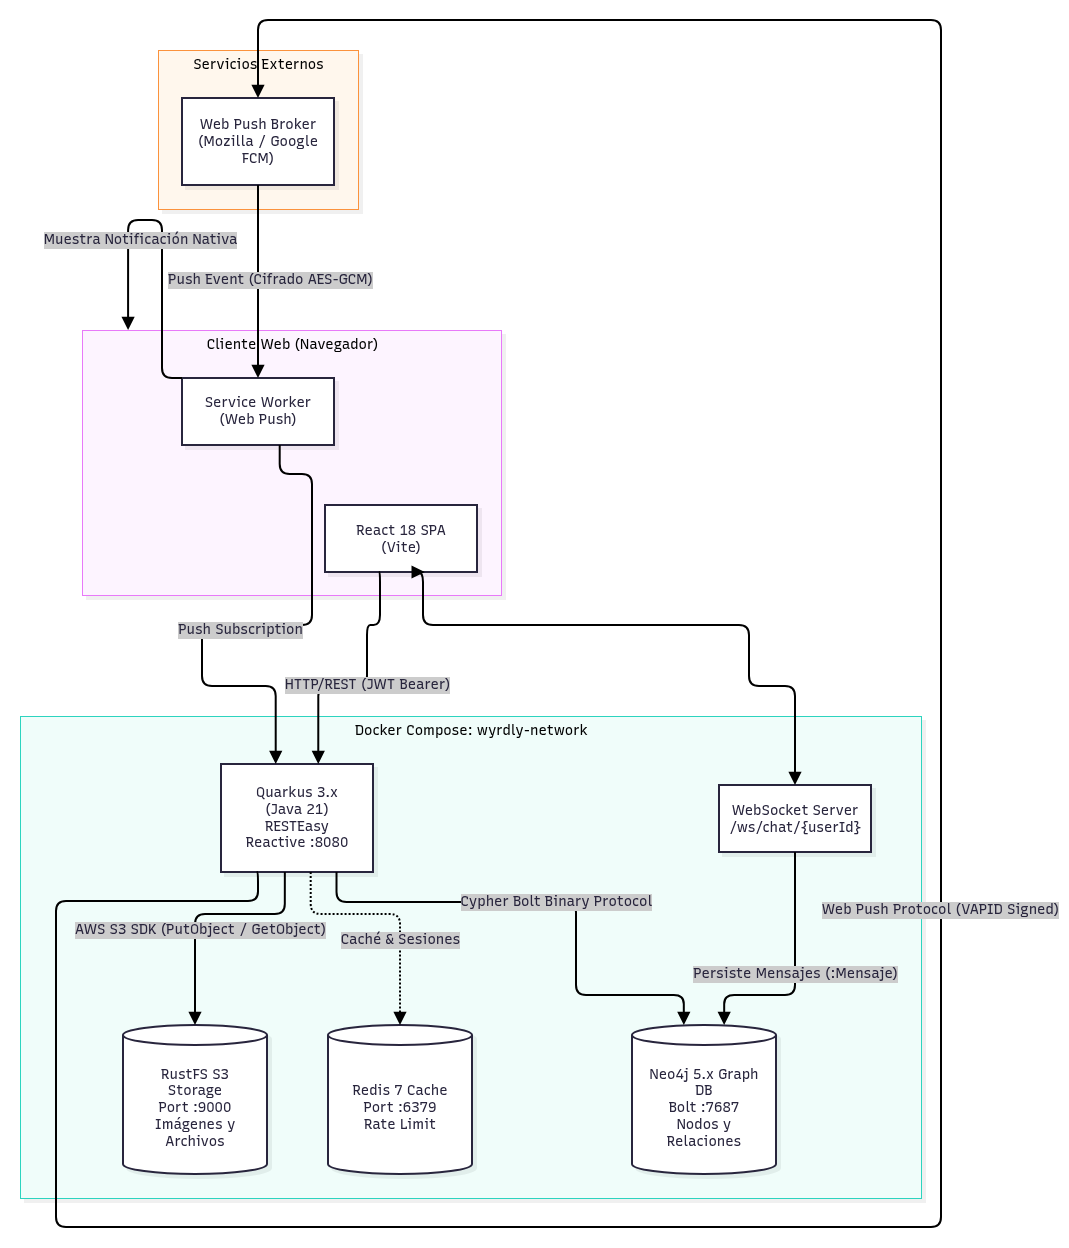

The diagram above was exported from draw.io. Its source (the exported page's mxGraphModel, read from the mxfile embedded in the PNG):
<mxGraphModel dx="1886" dy="1026" grid="1" gridSize="10" guides="1" tooltips="1" connect="1" arrows="1" fold="1" page="1" pageScale="1" pageWidth="1169" pageHeight="827" math="0" shadow="0">
  <root>
    <mxCell id="0" />
    <mxCell id="1" parent="0" />
    <UserObject label="" mermaidData="{&#10;  &quot;data&quot;: &quot;flowchart TD\n    subgraph Cliente[\&quot;Cliente Web (Navegador)\&quot;]\n        UI[\&quot;React 18 SPA (Vite)\&quot;]\n        SW[\&quot;Service Worker (Web Push)\&quot;]\n    end\n\n    subgraph Edge[\&quot;Docker Compose: wyrdly-network\&quot;]\n        Q[\&quot;Quarkus 3.x (Java 21)\\nRESTEasy Reactive :8080\&quot;]\n        WS[\&quot;WebSocket Server\\n/ws/chat/{userId}\&quot;]\n        N4J[(\&quot;Neo4j 5.x Graph DB\\nBolt :7687\\nNodos y Relaciones\&quot;)]\n        S3[(\&quot;RustFS S3 Storage\\nPort :9000\\nImágenes y Archivos\&quot;)]\n        REDIS[(\&quot;Redis 7 Cache\\nPort :6379\\nRate Limit\&quot;)]\n    end\n\n    subgraph External[\&quot;Servicios Externos\&quot;]\n        PushService[\&quot;Web Push Broker\\n(Mozilla / Google FCM)\&quot;]\n    end\n\n    %% Conexiones Cliente -&gt; Backend\n    UI --&gt;|\&quot;HTTP/REST (JWT Bearer)\&quot;| Q\n    UI &lt;--&gt;|\&quot;WebSocket Full-Duplex (Chat)\&quot;| WS\n    SW --&gt;|\&quot;Push Subscription\&quot;| Q\n\n    %% Conexiones Backend -&gt; Almacenamiento\n    Q --&gt;|\&quot;Cypher Bolt Binary Protocol\&quot;| N4J\n    WS --&gt;|\&quot;Persiste Mensajes (:Mensaje)\&quot;| N4J\n    Q --&gt;|\&quot;AWS S3 SDK (PutObject / GetObject)\&quot;| S3\n    Q -.-&gt;|\&quot;Caché &amp; Sesiones\&quot;| REDIS\n\n    %% Conexiones Web Push\n    Q --&gt;|\&quot;Web Push Protocol (VAPID Signed)\&quot;| PushService\n    PushService --&gt;|\&quot;Push Event (Cifrado AES-GCM)\&quot;| SW\n    SW --&gt;|\&quot;Muestra Notificación Nativa\&quot;| Cliente&quot;,&#10;  &quot;config&quot;: null,&#10;  &quot;version&quot;: &quot;12&quot;&#10;}" id="2">
      <mxCell connectable="0" parent="1" style="group;transparentBounds=1;editIcon=1;lockedGroup=0;groupPadding=10;" vertex="1">
        <mxGeometry as="geometry" />
      </mxCell>
    </UserObject>
    <UserObject label="Servicios Externos" mermaidId="n:External" mermaidBaseStyle="html=1;whiteSpace=nowrap;strokeWidth=1;verticalAlign=top;fillColor=#FFF7ED;strokeColor=#FB923C;fontColor=#000000;fontFamily=Recursive;fontSize=14;shadow=1;shadowColor=#000000;shadowOffsetX=4;shadowOffsetY=4;shadowBlur=0;shadowOpacity=6;" mermaidBaseValue="Servicios Externos" id="3">
      <mxCell parent="2" style="html=1;whiteSpace=nowrap;strokeWidth=1;verticalAlign=top;fillColor=#FFF7ED;strokeColor=#FB923C;fontColor=#000000;fontFamily=Recursive;fontSize=14;shadow=1;shadowColor=#000000;shadowOffsetX=4;shadowOffsetY=4;shadowBlur=0;shadowOpacity=6;fontSource=https%3A%2F%2Ffonts.googleapis.com%2Fcss%3Ffamily%3DRecursive;" vertex="1">
        <mxGeometry height="159" width="200" x="168" y="60" as="geometry" />
      </mxCell>
    </UserObject>
    <UserObject label="Web Push Broker&#10;(Mozilla / Google FCM)" mermaidId="n:PushService" mermaidBaseStyle="html=1;whiteSpace=wrap;strokeWidth=2;fillColor=#ffffff;strokeColor=#28253D;fontColor=#28253D;fontFamily=Recursive;fontSize=14;shadow=1;shadowColor=#000000;shadowOffsetX=4;shadowOffsetY=4;shadowBlur=0;shadowOpacity=6;" mermaidBaseValue="Web Push Broker&#10;(Mozilla / Google FCM)" id="4">
      <mxCell parent="3" style="html=1;whiteSpace=wrap;strokeWidth=2;fillColor=#ffffff;strokeColor=#28253D;fontColor=#28253D;fontFamily=Recursive;fontSize=14;shadow=1;shadowColor=#000000;shadowOffsetX=4;shadowOffsetY=4;shadowBlur=0;shadowOpacity=6;labelWidth=120;fontSource=https%3A%2F%2Ffonts.googleapis.com%2Fcss%3Ffamily%3DRecursive;" vertex="1">
        <mxGeometry height="87" width="152" x="24" y="48" as="geometry" />
      </mxCell>
    </UserObject>
    <UserObject label="Docker Compose: wyrdly-network" mermaidId="n:Edge" mermaidBaseStyle="html=1;whiteSpace=nowrap;strokeWidth=1;verticalAlign=top;fillColor=#F0FDFA;strokeColor=#2DD4BF;fontColor=#000000;fontFamily=Recursive;fontSize=14;shadow=1;shadowColor=#000000;shadowOffsetX=4;shadowOffsetY=4;shadowBlur=0;shadowOpacity=6;" mermaidBaseValue="Docker Compose: wyrdly-network" id="5">
      <mxCell parent="2" style="html=1;whiteSpace=nowrap;strokeWidth=1;verticalAlign=top;fillColor=#F0FDFA;strokeColor=#2DD4BF;fontColor=#000000;fontFamily=Recursive;fontSize=14;shadow=1;shadowColor=#000000;shadowOffsetX=4;shadowOffsetY=4;shadowBlur=0;shadowOpacity=6;fontSource=https%3A%2F%2Ffonts.googleapis.com%2Fcss%3Ffamily%3DRecursive;" vertex="1">
        <mxGeometry height="482" width="901" x="30" y="726" as="geometry" />
      </mxCell>
    </UserObject>
    <UserObject label="Quarkus 3.x (Java 21)&#10;RESTEasy Reactive :8080" mermaidId="n:Q" mermaidBaseStyle="html=1;whiteSpace=wrap;strokeWidth=2;fillColor=#ffffff;strokeColor=#28253D;fontColor=#28253D;fontFamily=Recursive;fontSize=14;shadow=1;shadowColor=#000000;shadowOffsetX=4;shadowOffsetY=4;shadowBlur=0;shadowOpacity=6;" mermaidBaseValue="Quarkus 3.x (Java 21)&#10;RESTEasy Reactive :8080" id="6">
      <mxCell parent="5" style="html=1;whiteSpace=wrap;strokeWidth=2;fillColor=#ffffff;strokeColor=#28253D;fontColor=#28253D;fontFamily=Recursive;fontSize=14;shadow=1;shadowColor=#000000;shadowOffsetX=4;shadowOffsetY=4;shadowBlur=0;shadowOpacity=6;labelWidth=120;fontSource=https%3A%2F%2Ffonts.googleapis.com%2Fcss%3Ffamily%3DRecursive;" vertex="1">
        <mxGeometry height="108" width="152" x="201" y="48" as="geometry" />
      </mxCell>
    </UserObject>
    <UserObject label="WebSocket Server&#10;/ws/chat/{userId}" mermaidId="n:WS" mermaidBaseStyle="html=1;whiteSpace=wrap;strokeWidth=2;fillColor=#ffffff;strokeColor=#28253D;fontColor=#28253D;fontFamily=Recursive;fontSize=14;shadow=1;shadowColor=#000000;shadowOffsetX=4;shadowOffsetY=4;shadowBlur=0;shadowOpacity=6;" mermaidBaseValue="WebSocket Server&#10;/ws/chat/{userId}" id="7">
      <mxCell parent="5" style="html=1;whiteSpace=wrap;strokeWidth=2;fillColor=#ffffff;strokeColor=#28253D;fontColor=#28253D;fontFamily=Recursive;fontSize=14;shadow=1;shadowColor=#000000;shadowOffsetX=4;shadowOffsetY=4;shadowBlur=0;shadowOpacity=6;labelWidth=120;fontSource=https%3A%2F%2Ffonts.googleapis.com%2Fcss%3Ffamily%3DRecursive;" vertex="1">
        <mxGeometry height="67" width="152" x="699" y="69" as="geometry" />
      </mxCell>
    </UserObject>
    <UserObject label="Neo4j 5.x Graph DB&#10;Bolt :7687&#10;Nodos y Relaciones" mermaidId="n:N4J" mermaidBaseStyle="html=1;shape=cylinder3;boundedLbl=1;backgroundOutline=1;size=10;strokeWidth=2;whiteSpace=wrap;fillColor=#ffffff;strokeColor=#28253D;fontColor=#28253D;fontFamily=Recursive;fontSize=14;shadow=1;shadowColor=#000000;shadowOffsetX=4;shadowOffsetY=4;shadowBlur=0;shadowOpacity=6;" mermaidBaseValue="Neo4j 5.x Graph DB&#10;Bolt :7687&#10;Nodos y Relaciones" id="8">
      <mxCell parent="5" style="html=1;shape=cylinder3;boundedLbl=1;backgroundOutline=1;size=10;strokeWidth=2;whiteSpace=wrap;fillColor=#ffffff;strokeColor=#28253D;fontColor=#28253D;fontFamily=Recursive;fontSize=14;shadow=1;shadowColor=#000000;shadowOffsetX=4;shadowOffsetY=4;shadowBlur=0;shadowOpacity=6;labelWidth=120;fontSource=https%3A%2F%2Ffonts.googleapis.com%2Fcss%3Ffamily%3DRecursive;" vertex="1">
        <mxGeometry height="149" width="144" x="612" y="309" as="geometry" />
      </mxCell>
    </UserObject>
    <UserObject label="RustFS S3 Storage&#10;Port :9000&#10;Imágenes y Archivos" mermaidId="n:S3" mermaidBaseStyle="html=1;shape=cylinder3;boundedLbl=1;backgroundOutline=1;size=10;strokeWidth=2;whiteSpace=wrap;fillColor=#ffffff;strokeColor=#28253D;fontColor=#28253D;fontFamily=Recursive;fontSize=14;shadow=1;shadowColor=#000000;shadowOffsetX=4;shadowOffsetY=4;shadowBlur=0;shadowOpacity=6;" mermaidBaseValue="RustFS S3 Storage&#10;Port :9000&#10;Imágenes y Archivos" id="9">
      <mxCell parent="5" style="html=1;shape=cylinder3;boundedLbl=1;backgroundOutline=1;size=10;strokeWidth=2;whiteSpace=wrap;fillColor=#ffffff;strokeColor=#28253D;fontColor=#28253D;fontFamily=Recursive;fontSize=14;shadow=1;shadowColor=#000000;shadowOffsetX=4;shadowOffsetY=4;shadowBlur=0;shadowOpacity=6;labelWidth=120;fontSource=https%3A%2F%2Ffonts.googleapis.com%2Fcss%3Ffamily%3DRecursive;" vertex="1">
        <mxGeometry height="149" width="144" x="103" y="309" as="geometry" />
      </mxCell>
    </UserObject>
    <UserObject label="Redis 7 Cache&#10;Port :6379&#10;Rate Limit" mermaidId="n:REDIS" mermaidBaseStyle="html=1;shape=cylinder3;boundedLbl=1;backgroundOutline=1;size=10;strokeWidth=2;whiteSpace=wrap;fillColor=#ffffff;strokeColor=#28253D;fontColor=#28253D;fontFamily=Recursive;fontSize=14;shadow=1;shadowColor=#000000;shadowOffsetX=4;shadowOffsetY=4;shadowBlur=0;shadowOpacity=6;" mermaidBaseValue="Redis 7 Cache&#10;Port :6379&#10;Rate Limit" id="10">
      <mxCell parent="5" style="html=1;shape=cylinder3;boundedLbl=1;backgroundOutline=1;size=10;strokeWidth=2;whiteSpace=wrap;fillColor=#ffffff;strokeColor=#28253D;fontColor=#28253D;fontFamily=Recursive;fontSize=14;shadow=1;shadowColor=#000000;shadowOffsetX=4;shadowOffsetY=4;shadowBlur=0;shadowOpacity=6;labelWidth=120;fontSource=https%3A%2F%2Ffonts.googleapis.com%2Fcss%3Ffamily%3DRecursive;" vertex="1">
        <mxGeometry height="149" width="144" x="308" y="309" as="geometry" />
      </mxCell>
    </UserObject>
    <UserObject label="Cypher Bolt Binary Protocol" mermaidId="e:Q-&gt;N4J#0" mermaidBaseStyle="edgeStyle=orthogonalEdgeStyle;rounded=1;curved=0;startArrow=none;endArrow=block;endSize=8;jumpStyle=arc;jumpSize=12;strokeColor=#000000;html=1;fontSize=16;labelBackgroundColor=#cccccc;fontFamily=Recursive;fontColor=#28253D;exitX=0.76;exitY=1;entryX=0.36;entryY=0;strokeWidth=2;targetPerimeterSpacing=4;" mermaidBaseValue="Cypher Bolt Binary Protocol" id="11">
      <mxCell edge="1" parent="5" source="6" style="edgeStyle=orthogonalEdgeStyle;rounded=1;curved=0;startArrow=none;endArrow=block;endSize=8;jumpStyle=arc;jumpSize=12;strokeColor=#000000;html=1;fontSize=14;labelBackgroundColor=#cccccc;fontFamily=Recursive;fontColor=#28253D;exitX=0.76;exitY=1;entryX=0.36;entryY=0;strokeWidth=2;targetPerimeterSpacing=4;fontSource=https%3A%2F%2Ffonts.googleapis.com%2Fcss%3Ffamily%3DRecursive;" target="8">
        <mxGeometry relative="1" as="geometry">
          <Array as="points">
            <mxPoint x="316" y="186" />
            <mxPoint x="556" y="186" />
            <mxPoint x="556" y="279" />
            <mxPoint x="663" y="279" />
          </Array>
        </mxGeometry>
      </mxCell>
    </UserObject>
    <UserObject label="Persiste Mensajes (:Mensaje)" mermaidId="e:WS-&gt;N4J#0" mermaidBaseStyle="edgeStyle=orthogonalEdgeStyle;rounded=1;curved=0;startArrow=none;endArrow=block;endSize=8;jumpStyle=arc;jumpSize=12;strokeColor=#000000;html=1;fontSize=16;labelBackgroundColor=#cccccc;fontFamily=Recursive;fontColor=#28253D;exitX=0.5;exitY=0.99;entryX=0.64;entryY=0;strokeWidth=2;targetPerimeterSpacing=4;" mermaidBaseValue="Persiste Mensajes (:Mensaje)" id="12">
      <mxCell edge="1" parent="5" source="7" style="edgeStyle=orthogonalEdgeStyle;rounded=1;curved=0;startArrow=none;endArrow=block;endSize=8;jumpStyle=arc;jumpSize=12;strokeColor=#000000;html=1;fontSize=14;labelBackgroundColor=#cccccc;fontFamily=Recursive;fontColor=#28253D;exitX=0.5;exitY=0.99;entryX=0.64;entryY=0;strokeWidth=2;targetPerimeterSpacing=4;fontSource=https%3A%2F%2Ffonts.googleapis.com%2Fcss%3Ffamily%3DRecursive;" target="8">
        <mxGeometry relative="1" as="geometry">
          <Array as="points">
            <mxPoint x="775" y="279" />
            <mxPoint x="704" y="279" />
          </Array>
        </mxGeometry>
      </mxCell>
    </UserObject>
    <UserObject label="AWS S3 SDK (PutObject / GetObject)" mermaidId="e:Q-&gt;S3#0" mermaidBaseStyle="edgeStyle=orthogonalEdgeStyle;rounded=1;curved=0;startArrow=none;endArrow=block;endSize=8;jumpStyle=arc;jumpSize=12;strokeColor=#000000;html=1;fontSize=16;labelBackgroundColor=#cccccc;fontFamily=Recursive;fontColor=#28253D;exitX=0.42;exitY=1;entryX=0.5;entryY=0;strokeWidth=2;targetPerimeterSpacing=4;" mermaidBaseValue="AWS S3 SDK (PutObject / GetObject)" id="13">
      <mxCell edge="1" parent="5" source="6" style="edgeStyle=orthogonalEdgeStyle;rounded=1;curved=0;startArrow=none;endArrow=block;endSize=8;jumpStyle=arc;jumpSize=12;strokeColor=#000000;html=1;fontSize=14;labelBackgroundColor=#cccccc;fontFamily=Recursive;fontColor=#28253D;exitX=0.42;exitY=1;entryX=0.5;entryY=0;strokeWidth=2;targetPerimeterSpacing=4;fontSource=https%3A%2F%2Ffonts.googleapis.com%2Fcss%3Ffamily%3DRecursive;" target="9">
        <mxGeometry relative="1" x="0.2175" y="5" as="geometry">
          <mxPoint as="offset" />
          <Array as="points">
            <mxPoint x="264" y="198" />
            <mxPoint x="175" y="198" />
          </Array>
        </mxGeometry>
      </mxCell>
    </UserObject>
    <UserObject label="Caché &amp; Sesiones" mermaidId="e:Q-&gt;REDIS#0" mermaidBaseStyle="edgeStyle=orthogonalEdgeStyle;rounded=1;curved=0;dashed=1;dashPattern=2 2;fixDash=1;startArrow=none;endArrow=block;endSize=8;jumpStyle=arc;jumpSize=12;strokeColor=#000000;html=1;fontSize=16;labelBackgroundColor=#cccccc;fontFamily=Recursive;fontColor=#28253D;exitX=0.59;exitY=1;entryX=0.5;entryY=0;strokeWidth=2;targetPerimeterSpacing=4;" mermaidBaseValue="Caché &amp; Sesiones" id="14">
      <mxCell edge="1" parent="5" source="6" style="edgeStyle=orthogonalEdgeStyle;rounded=1;curved=0;dashed=1;dashPattern=2 2;fixDash=1;startArrow=none;endArrow=block;endSize=8;jumpStyle=arc;jumpSize=12;strokeColor=#000000;html=1;fontSize=14;labelBackgroundColor=#cccccc;fontFamily=Recursive;fontColor=#28253D;exitX=0.59;exitY=1;entryX=0.5;entryY=0;strokeWidth=2;targetPerimeterSpacing=4;fontSource=https%3A%2F%2Ffonts.googleapis.com%2Fcss%3Ffamily%3DRecursive;" target="10">
        <mxGeometry relative="1" x="0.2984" as="geometry">
          <mxPoint as="offset" />
          <Array as="points">
            <mxPoint x="290" y="198" />
            <mxPoint x="380" y="198" />
          </Array>
        </mxGeometry>
      </mxCell>
    </UserObject>
    <UserObject label="Cliente Web (Navegador)" mermaidId="n:Cliente" mermaidBaseStyle="html=1;whiteSpace=nowrap;strokeWidth=1;verticalAlign=top;fillColor=#FDF4FF;strokeColor=#E879F9;fontColor=#000000;fontFamily=Recursive;fontSize=14;shadow=1;shadowColor=#000000;shadowOffsetX=4;shadowOffsetY=4;shadowBlur=0;shadowOpacity=6;" mermaidBaseValue="Cliente Web (Navegador)" id="15">
      <mxCell parent="2" style="html=1;whiteSpace=nowrap;strokeWidth=1;verticalAlign=top;fillColor=#FDF4FF;strokeColor=#E879F9;fontColor=#000000;fontFamily=Recursive;fontSize=14;shadow=1;shadowColor=#000000;shadowOffsetX=4;shadowOffsetY=4;shadowBlur=0;shadowOpacity=6;fontSource=https%3A%2F%2Ffonts.googleapis.com%2Fcss%3Ffamily%3DRecursive;" vertex="1">
        <mxGeometry height="265" width="419" x="92" y="340" as="geometry" />
      </mxCell>
    </UserObject>
    <UserObject label="React 18 SPA (Vite)" mermaidId="n:UI" mermaidBaseStyle="html=1;whiteSpace=wrap;strokeWidth=2;fillColor=#ffffff;strokeColor=#28253D;fontColor=#28253D;fontFamily=Recursive;fontSize=14;shadow=1;shadowColor=#000000;shadowOffsetX=4;shadowOffsetY=4;shadowBlur=0;shadowOpacity=6;" mermaidBaseValue="React 18 SPA (Vite)" id="16">
      <mxCell parent="15" style="html=1;whiteSpace=wrap;strokeWidth=2;fillColor=#ffffff;strokeColor=#28253D;fontColor=#28253D;fontFamily=Recursive;fontSize=14;shadow=1;shadowColor=#000000;shadowOffsetX=4;shadowOffsetY=4;shadowBlur=0;shadowOpacity=6;labelWidth=120;fontSource=https%3A%2F%2Ffonts.googleapis.com%2Fcss%3Ffamily%3DRecursive;" vertex="1">
        <mxGeometry height="67" width="152" x="243" y="175" as="geometry" />
      </mxCell>
    </UserObject>
    <UserObject label="Service Worker (Web Push)" mermaidId="n:SW" mermaidBaseStyle="html=1;whiteSpace=wrap;strokeWidth=2;fillColor=#ffffff;strokeColor=#28253D;fontColor=#28253D;fontFamily=Recursive;fontSize=14;shadow=1;shadowColor=#000000;shadowOffsetX=4;shadowOffsetY=4;shadowBlur=0;shadowOpacity=6;" mermaidBaseValue="Service Worker (Web Push)" id="17">
      <mxCell parent="15" style="html=1;whiteSpace=wrap;strokeWidth=2;fillColor=#ffffff;strokeColor=#28253D;fontColor=#28253D;fontFamily=Recursive;fontSize=14;shadow=1;shadowColor=#000000;shadowOffsetX=4;shadowOffsetY=4;shadowBlur=0;shadowOpacity=6;labelWidth=120;fontSource=https%3A%2F%2Ffonts.googleapis.com%2Fcss%3Ffamily%3DRecursive;" vertex="1">
        <mxGeometry height="67" width="152" x="100" y="48" as="geometry" />
      </mxCell>
    </UserObject>
    <UserObject label="Muestra Notificación Nativa" mermaidId="e:SW-&gt;Cliente#0" mermaidBaseStyle="edgeStyle=orthogonalEdgeStyle;rounded=1;curved=0;startArrow=none;endArrow=block;endSize=8;jumpStyle=arc;jumpSize=12;strokeColor=#000000;html=1;fontSize=16;labelBackgroundColor=#cccccc;fontFamily=Recursive;fontColor=#28253D;exitX=0;exitY=0;entryX=0.11;entryY=0;strokeWidth=2;targetPerimeterSpacing=4;" mermaidBaseValue="Muestra Notificación Nativa" id="18">
      <mxCell edge="1" parent="15" source="17" style="edgeStyle=orthogonalEdgeStyle;rounded=1;curved=0;startArrow=none;endArrow=block;endSize=8;jumpStyle=arc;jumpSize=12;strokeColor=#000000;html=1;fontSize=14;labelBackgroundColor=#cccccc;fontFamily=Recursive;fontColor=#28253D;exitX=0;exitY=0;entryX=0.11;entryY=0;strokeWidth=2;targetPerimeterSpacing=4;fontSource=https%3A%2F%2Ffonts.googleapis.com%2Fcss%3Ffamily%3DRecursive;" target="15">
        <mxGeometry relative="1" x="0.4414" y="12" as="geometry">
          <mxPoint as="offset" />
          <Array as="points">
            <mxPoint x="80" y="48" />
            <mxPoint x="80" y="-110" />
            <mxPoint x="46.1" y="-110" />
          </Array>
        </mxGeometry>
      </mxCell>
    </UserObject>
    <UserObject label="HTTP/REST (JWT Bearer)" mermaidId="e:UI-&gt;Q#0" mermaidBaseStyle="edgeStyle=orthogonalEdgeStyle;rounded=1;curved=0;startArrow=none;endArrow=block;endSize=8;jumpStyle=arc;jumpSize=12;strokeColor=#000000;html=1;fontSize=16;labelBackgroundColor=#cccccc;fontFamily=Recursive;fontColor=#28253D;exitX=0.36;exitY=0.98;entryX=0.64;entryY=0;strokeWidth=2;targetPerimeterSpacing=4;" mermaidBaseValue="HTTP/REST (JWT Bearer)" id="19">
      <mxCell edge="1" parent="2" source="16" style="edgeStyle=orthogonalEdgeStyle;rounded=1;curved=0;startArrow=none;endArrow=block;endSize=8;jumpStyle=arc;jumpSize=12;strokeColor=#000000;html=1;fontSize=14;labelBackgroundColor=#cccccc;fontFamily=Recursive;fontColor=#28253D;exitX=0.36;exitY=0.98;entryX=0.64;entryY=0;strokeWidth=2;targetPerimeterSpacing=4;fontSource=https%3A%2F%2Ffonts.googleapis.com%2Fcss%3Ffamily%3DRecursive;" target="6">
        <mxGeometry relative="1" as="geometry">
          <Array as="points">
            <mxPoint x="390" y="615" />
            <mxPoint x="390" y="635" />
            <mxPoint x="377" y="635" />
            <mxPoint x="377" y="696" />
            <mxPoint x="329" y="696" />
            <mxPoint x="329" y="716" />
          </Array>
        </mxGeometry>
      </mxCell>
    </UserObject>
    <UserObject label=" " mermaidId="e:UI-&gt;WS#0" mermaidBaseStyle="edgeStyle=orthogonalEdgeStyle;rounded=1;curved=0;startArrow=block;startSize=8;endArrow=block;endSize=8;jumpStyle=arc;jumpSize=12;strokeColor=#000000;html=1;fontSize=16;labelBackgroundColor=#cccccc;fontFamily=Recursive;fontColor=#28253D;exitX=0.65;exitY=0.98;entryX=0.5;entryY=0;strokeWidth=2;targetPerimeterSpacing=4;sourcePerimeterSpacing=4;" mermaidBaseValue="WebSocket Full-Duplex (Chat)" id="20">
      <mxCell edge="1" parent="2" source="16" style="edgeStyle=orthogonalEdgeStyle;rounded=1;curved=0;startArrow=block;startSize=8;endArrow=block;endSize=8;jumpStyle=arc;jumpSize=12;strokeColor=#000000;html=1;fontSize=14;labelBackgroundColor=#cccccc;fontFamily=Recursive;fontColor=#28253D;exitX=0.65;exitY=0.98;entryX=0.5;entryY=0;strokeWidth=2;targetPerimeterSpacing=4;sourcePerimeterSpacing=4;fontSource=https%3A%2F%2Ffonts.googleapis.com%2Fcss%3Ffamily%3DRecursive;" target="7">
        <mxGeometry relative="1" as="geometry">
          <Array as="points">
            <mxPoint x="433" y="615" />
            <mxPoint x="433" y="635" />
            <mxPoint x="759" y="635" />
            <mxPoint x="759" y="696" />
            <mxPoint x="805" y="696" />
            <mxPoint x="805" y="716" />
          </Array>
        </mxGeometry>
      </mxCell>
    </UserObject>
    <UserObject label="Push Subscription" mermaidId="e:SW-&gt;Q#0" mermaidBaseStyle="edgeStyle=orthogonalEdgeStyle;rounded=1;curved=0;startArrow=none;endArrow=block;endSize=8;jumpStyle=arc;jumpSize=12;strokeColor=#000000;html=1;fontSize=16;labelBackgroundColor=#cccccc;fontFamily=Recursive;fontColor=#28253D;exitX=0.64;exitY=0.99;entryX=0.36;entryY=0;strokeWidth=2;targetPerimeterSpacing=4;" mermaidBaseValue="Push Subscription" id="21">
      <mxCell edge="1" parent="2" source="17" style="edgeStyle=orthogonalEdgeStyle;rounded=1;curved=0;startArrow=none;endArrow=block;endSize=8;jumpStyle=arc;jumpSize=12;strokeColor=#000000;html=1;fontSize=14;labelBackgroundColor=#cccccc;fontFamily=Recursive;fontColor=#28253D;exitX=0.64;exitY=0.99;entryX=0.36;entryY=0;strokeWidth=2;targetPerimeterSpacing=4;fontSource=https%3A%2F%2Ffonts.googleapis.com%2Fcss%3Ffamily%3DRecursive;" target="6">
        <mxGeometry relative="1" x="0.0628" y="5" as="geometry">
          <mxPoint as="offset" />
          <Array as="points">
            <mxPoint x="290" y="484" />
            <mxPoint x="322" y="484" />
            <mxPoint x="322" y="615" />
            <mxPoint x="322" y="635" />
            <mxPoint x="212" y="635" />
            <mxPoint x="212" y="696" />
            <mxPoint x="286" y="696" />
            <mxPoint x="286" y="716" />
          </Array>
        </mxGeometry>
      </mxCell>
    </UserObject>
    <UserObject label="Web Push Protocol (VAPID Signed)" mermaidId="e:Q-&gt;PushService#0" mermaidBaseStyle="edgeStyle=orthogonalEdgeStyle;rounded=1;curved=0;startArrow=none;endArrow=block;endSize=8;jumpStyle=arc;jumpSize=12;strokeColor=#000000;html=1;fontSize=16;labelBackgroundColor=#cccccc;fontFamily=Recursive;fontColor=#28253D;exitX=0.24;exitY=0.99;entryX=0.5;entryY=0;strokeWidth=2;targetPerimeterSpacing=4;" mermaidBaseValue="Web Push Protocol (VAPID Signed)" id="22">
      <mxCell edge="1" parent="2" source="6" style="edgeStyle=orthogonalEdgeStyle;rounded=1;curved=0;startArrow=none;endArrow=block;endSize=8;jumpStyle=arc;jumpSize=12;strokeColor=#000000;html=1;fontSize=14;labelBackgroundColor=#cccccc;fontFamily=Recursive;fontColor=#28253D;exitX=0.24;exitY=0.99;entryX=0.5;entryY=0;strokeWidth=2;targetPerimeterSpacing=4;fontSource=https%3A%2F%2Ffonts.googleapis.com%2Fcss%3Ffamily%3DRecursive;" target="4">
        <mxGeometry relative="1" x="0.032" y="1" as="geometry">
          <mxPoint as="offset" />
          <Array as="points">
            <mxPoint x="268" y="911" />
            <mxPoint x="66" y="911" />
            <mxPoint x="66" y="1217" />
            <mxPoint x="66" y="1237" />
            <mxPoint x="951" y="1237" />
            <mxPoint x="951" y="966" />
            <mxPoint x="951" y="665" />
            <mxPoint x="951" y="279" />
            <mxPoint x="951" y="139" />
            <mxPoint x="951" y="30" />
            <mxPoint x="268" y="30" />
            <mxPoint x="268" y="50" />
          </Array>
        </mxGeometry>
      </mxCell>
    </UserObject>
    <UserObject label="Push Event (Cifrado AES-GCM)" mermaidId="e:PushService-&gt;SW#0" mermaidBaseStyle="edgeStyle=orthogonalEdgeStyle;rounded=1;curved=0;startArrow=none;endArrow=block;endSize=8;jumpStyle=arc;jumpSize=12;strokeColor=#000000;html=1;fontSize=16;labelBackgroundColor=#cccccc;fontFamily=Recursive;fontColor=#28253D;exitX=0.5;exitY=0.99;entryX=0.5;entryY=0;strokeWidth=2;targetPerimeterSpacing=4;" mermaidBaseValue="Push Event (Cifrado AES-GCM)" id="23">
      <mxCell edge="1" parent="2" source="4" style="edgeStyle=orthogonalEdgeStyle;rounded=1;curved=0;startArrow=none;endArrow=block;endSize=8;jumpStyle=arc;jumpSize=12;strokeColor=#000000;html=1;fontSize=14;labelBackgroundColor=#cccccc;fontFamily=Recursive;fontColor=#28253D;exitX=0.5;exitY=0.99;entryX=0.5;entryY=0;strokeWidth=2;targetPerimeterSpacing=4;fontSource=https%3A%2F%2Ffonts.googleapis.com%2Fcss%3Ffamily%3DRecursive;" target="17">
        <mxGeometry relative="1" x="-0.0155" y="12" as="geometry">
          <mxPoint as="offset" />
          <Array as="points" />
        </mxGeometry>
      </mxCell>
    </UserObject>
  </root>
</mxGraphModel>